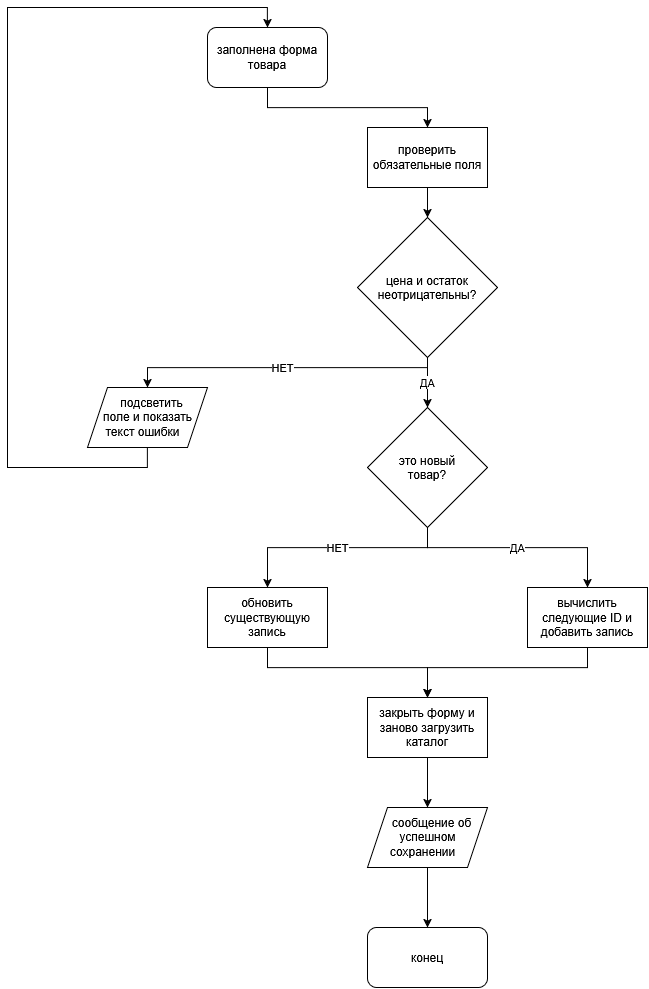

The diagram above was exported from draw.io. Its source (the exported page's mxGraphModel, read from the mxfile embedded in the PNG):
<mxGraphModel dx="1605" dy="925" grid="1" gridSize="10" guides="1" tooltips="1" connect="1" arrows="1" fold="1" page="1" pageScale="1" pageWidth="827" pageHeight="1169" math="0" shadow="0">
  <root>
    <mxCell id="0" />
    <mxCell id="1" parent="0" />
    <mxCell id="EZv4PE5Vxjth8vIkSsOH-12" edge="1" parent="1" source="EZv4PE5Vxjth8vIkSsOH-1" style="edgeStyle=orthogonalEdgeStyle;rounded=0;orthogonalLoop=1;jettySize=auto;html=1;entryX=0.5;entryY=0;entryDx=0;entryDy=0;" target="EZv4PE5Vxjth8vIkSsOH-3">
      <mxGeometry relative="1" as="geometry" />
    </mxCell>
    <mxCell id="EZv4PE5Vxjth8vIkSsOH-1" parent="1" style="rounded=0;whiteSpace=wrap;html=1;" value="проверить обязательные поля" vertex="1">
      <mxGeometry height="60" width="120" x="440" y="140" as="geometry" />
    </mxCell>
    <mxCell id="EZv4PE5Vxjth8vIkSsOH-11" edge="1" parent="1" source="EZv4PE5Vxjth8vIkSsOH-2" style="edgeStyle=orthogonalEdgeStyle;rounded=0;orthogonalLoop=1;jettySize=auto;html=1;entryX=0.5;entryY=0;entryDx=0;entryDy=0;" target="EZv4PE5Vxjth8vIkSsOH-1">
      <mxGeometry relative="1" as="geometry">
        <Array as="points">
          <mxPoint x="340.06" y="120.06" />
          <mxPoint x="500.06" y="120.06" />
        </Array>
      </mxGeometry>
    </mxCell>
    <mxCell id="EZv4PE5Vxjth8vIkSsOH-2" parent="1" style="rounded=1;whiteSpace=wrap;html=1;" value="заполнена форма товара" vertex="1">
      <mxGeometry height="60" width="120" x="280" y="40" as="geometry" />
    </mxCell>
    <mxCell id="EZv4PE5Vxjth8vIkSsOH-13" edge="1" parent="1" source="EZv4PE5Vxjth8vIkSsOH-3" style="edgeStyle=orthogonalEdgeStyle;rounded=0;orthogonalLoop=1;jettySize=auto;html=1;entryX=0.5;entryY=0;entryDx=0;entryDy=0;" target="EZv4PE5Vxjth8vIkSsOH-4" value="НЕТ">
      <mxGeometry relative="1" as="geometry">
        <Array as="points">
          <mxPoint x="500.06" y="380.06" />
          <mxPoint x="220.06" y="380.06" />
        </Array>
      </mxGeometry>
    </mxCell>
    <mxCell id="EZv4PE5Vxjth8vIkSsOH-14" edge="1" parent="1" source="EZv4PE5Vxjth8vIkSsOH-3" style="edgeStyle=orthogonalEdgeStyle;rounded=0;orthogonalLoop=1;jettySize=auto;html=1;entryX=0.5;entryY=0;entryDx=0;entryDy=0;" target="EZv4PE5Vxjth8vIkSsOH-5" value="ДА">
      <mxGeometry relative="1" as="geometry" />
    </mxCell>
    <mxCell id="EZv4PE5Vxjth8vIkSsOH-3" parent="1" style="rhombus;whiteSpace=wrap;html=1;shapeInside=1;" value="цена и остаток неотрицательны?" vertex="1">
      <mxGeometry height="140" width="140" x="430" y="230" as="geometry" />
    </mxCell>
    <mxCell id="EZv4PE5Vxjth8vIkSsOH-15" edge="1" parent="1" source="EZv4PE5Vxjth8vIkSsOH-4" style="edgeStyle=orthogonalEdgeStyle;rounded=0;orthogonalLoop=1;jettySize=auto;html=1;entryX=0.5;entryY=0;entryDx=0;entryDy=0;" target="EZv4PE5Vxjth8vIkSsOH-2">
      <mxGeometry relative="1" as="geometry">
        <Array as="points">
          <mxPoint x="220.06" y="480.06" />
          <mxPoint x="80.06" y="480.06" />
          <mxPoint x="80.06" y="20.06" />
          <mxPoint x="340.06" y="20.06" />
        </Array>
      </mxGeometry>
    </mxCell>
    <mxCell id="EZv4PE5Vxjth8vIkSsOH-4" parent="1" style="shape=parallelogram;perimeter=parallelogramPerimeter;whiteSpace=wrap;html=1;shapeInside=1;fixedSize=1;" value="подсветить поле и показать текст ошибки" vertex="1">
      <mxGeometry height="60" width="120" x="160" y="400" as="geometry" />
    </mxCell>
    <mxCell id="EZv4PE5Vxjth8vIkSsOH-16" edge="1" parent="1" source="EZv4PE5Vxjth8vIkSsOH-5" style="edgeStyle=orthogonalEdgeStyle;rounded=0;orthogonalLoop=1;jettySize=auto;html=1;entryX=0.5;entryY=0;entryDx=0;entryDy=0;" target="EZv4PE5Vxjth8vIkSsOH-6" value="НЕТ">
      <mxGeometry relative="1" as="geometry">
        <Array as="points">
          <mxPoint x="500.06" y="560.06" />
          <mxPoint x="340.06" y="560.06" />
        </Array>
      </mxGeometry>
    </mxCell>
    <mxCell id="EZv4PE5Vxjth8vIkSsOH-17" edge="1" parent="1" source="EZv4PE5Vxjth8vIkSsOH-5" style="edgeStyle=orthogonalEdgeStyle;rounded=0;orthogonalLoop=1;jettySize=auto;html=1;entryX=0.5;entryY=0;entryDx=0;entryDy=0;" target="EZv4PE5Vxjth8vIkSsOH-7" value="ДА">
      <mxGeometry relative="1" as="geometry">
        <Array as="points">
          <mxPoint x="500.06" y="560.06" />
          <mxPoint x="660.06" y="560.06" />
        </Array>
      </mxGeometry>
    </mxCell>
    <mxCell id="EZv4PE5Vxjth8vIkSsOH-5" parent="1" style="rhombus;whiteSpace=wrap;html=1;shapeInside=1;" value="это новый товар?" vertex="1">
      <mxGeometry height="120" width="120" x="440" y="420" as="geometry" />
    </mxCell>
    <mxCell id="EZv4PE5Vxjth8vIkSsOH-18" edge="1" parent="1" source="EZv4PE5Vxjth8vIkSsOH-6" style="edgeStyle=orthogonalEdgeStyle;rounded=0;orthogonalLoop=1;jettySize=auto;html=1;entryX=0.5;entryY=0;entryDx=0;entryDy=0;" target="EZv4PE5Vxjth8vIkSsOH-8">
      <mxGeometry relative="1" as="geometry">
        <Array as="points">
          <mxPoint x="340.06" y="680.06" />
          <mxPoint x="500.06" y="680.06" />
        </Array>
      </mxGeometry>
    </mxCell>
    <mxCell id="EZv4PE5Vxjth8vIkSsOH-6" parent="1" style="rounded=0;whiteSpace=wrap;html=1;" value="обновить существующую запись" vertex="1">
      <mxGeometry height="60" width="120" x="280" y="600" as="geometry" />
    </mxCell>
    <mxCell id="EZv4PE5Vxjth8vIkSsOH-19" edge="1" parent="1" source="EZv4PE5Vxjth8vIkSsOH-7" style="edgeStyle=orthogonalEdgeStyle;rounded=0;orthogonalLoop=1;jettySize=auto;html=1;entryX=0.5;entryY=0;entryDx=0;entryDy=0;" target="EZv4PE5Vxjth8vIkSsOH-8">
      <mxGeometry relative="1" as="geometry">
        <Array as="points">
          <mxPoint x="660.06" y="680.06" />
          <mxPoint x="500.06" y="680.06" />
        </Array>
      </mxGeometry>
    </mxCell>
    <mxCell id="EZv4PE5Vxjth8vIkSsOH-7" parent="1" style="rounded=0;whiteSpace=wrap;html=1;" value="вычислить следующие ID и добавить запись" vertex="1">
      <mxGeometry height="60" width="120" x="600" y="600" as="geometry" />
    </mxCell>
    <mxCell id="EZv4PE5Vxjth8vIkSsOH-20" edge="1" parent="1" source="EZv4PE5Vxjth8vIkSsOH-8" style="edgeStyle=orthogonalEdgeStyle;rounded=0;orthogonalLoop=1;jettySize=auto;html=1;entryX=0.5;entryY=0;entryDx=0;entryDy=0;" target="EZv4PE5Vxjth8vIkSsOH-10">
      <mxGeometry relative="1" as="geometry" />
    </mxCell>
    <mxCell id="EZv4PE5Vxjth8vIkSsOH-8" parent="1" style="rounded=0;whiteSpace=wrap;html=1;" value="закрыть форму и заново загрузить каталог" vertex="1">
      <mxGeometry height="60" width="120" x="440" y="710" as="geometry" />
    </mxCell>
    <mxCell id="EZv4PE5Vxjth8vIkSsOH-9" parent="1" style="rounded=1;whiteSpace=wrap;html=1;" value="конец" vertex="1">
      <mxGeometry height="60" width="120" x="440" y="940" as="geometry" />
    </mxCell>
    <mxCell id="EZv4PE5Vxjth8vIkSsOH-21" edge="1" parent="1" source="EZv4PE5Vxjth8vIkSsOH-10" style="edgeStyle=orthogonalEdgeStyle;rounded=0;orthogonalLoop=1;jettySize=auto;html=1;entryX=0.5;entryY=0;entryDx=0;entryDy=0;" target="EZv4PE5Vxjth8vIkSsOH-9">
      <mxGeometry relative="1" as="geometry" />
    </mxCell>
    <mxCell id="EZv4PE5Vxjth8vIkSsOH-10" parent="1" style="shape=parallelogram;perimeter=parallelogramPerimeter;whiteSpace=wrap;html=1;shapeInside=1;fixedSize=1;" value="сообщение об успешном сохранении" vertex="1">
      <mxGeometry height="60" width="120" x="440" y="820" as="geometry" />
    </mxCell>
  </root>
</mxGraphModel>